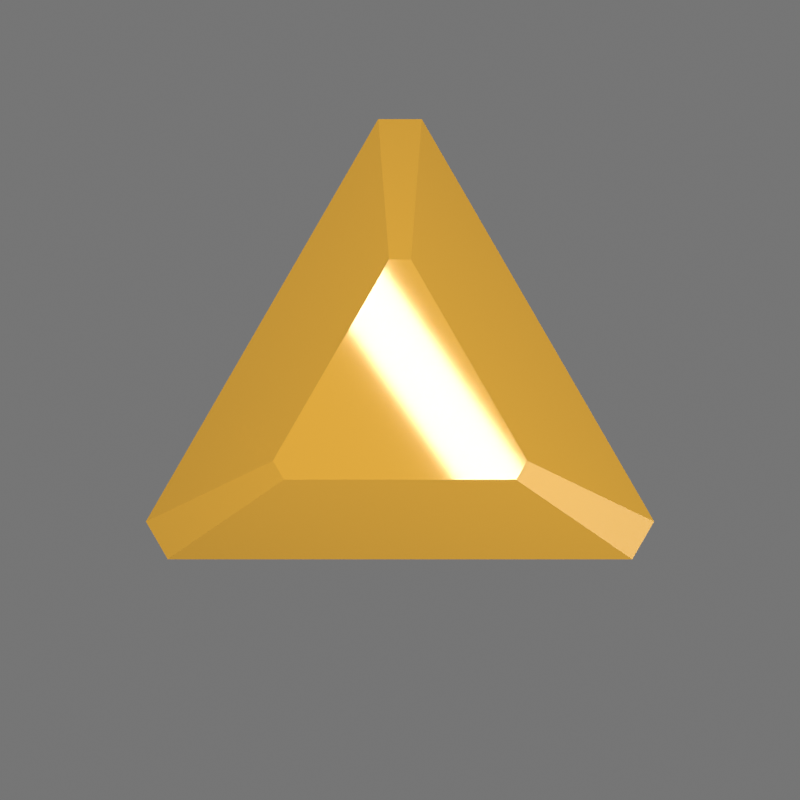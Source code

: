 # Source: amber.blend  (saved by Blender 5.2.45; exported with 4.5.12 LTS)
import bpy
from mathutils import Matrix  # noqa: F401  (used for matrix-valued properties, if any)

bpy.ops.wm.read_factory_settings(use_empty=True)
scene = bpy.context.scene
scene.name = 'Scene'

# ---- materials (node trees are filled in below, after node groups)
mat_amber_candy_glass_v2 = bpy.data.materials.new('amber_candy_glass_v2')

# ---- material node trees
mat_amber_candy_glass_v2.use_nodes = True; mat_amber_candy_glass_v2.node_tree.nodes.clear()
_N = mat_amber_candy_glass_v2.node_tree.nodes; _L = mat_amber_candy_glass_v2.node_tree.links
n0 = _N.new('ShaderNodeBsdfPrincipled'); n0.name = 'Principled BSDF'; n0.location = (-200, 100)
n0.inputs[0].default_value = (1.0, 0.5395, 0.06301, 1.0)
n0.inputs[1].default_value = 0.04
n0.inputs[2].default_value = 0.055
n0.inputs[3].default_value = 1.46
n0.inputs[10].default_value = 0.005
n0.inputs[13].default_value = 0.3
n0.inputs[18].default_value = 0.08
n0.inputs[19].default_value = 0.2
n0.inputs[20].default_value = 0.04
n0.inputs[22].default_value = (1.0, 0.9171, 0.8313, 1.0)
n1 = _N.new('ShaderNodeOutputMaterial'); n1.name = 'Material Output'; n1.location = (200, 100)
_L.new(n0.outputs[0], n1.inputs[0])
n1.is_active_output = True

# ---- world
world_quiet_neutral_world = bpy.data.worlds.new('quiet_neutral_world'); scene.world = world_quiet_neutral_world
world_quiet_neutral_world.use_nodes = True; world_quiet_neutral_world.node_tree.nodes.clear()
_N = world_quiet_neutral_world.node_tree.nodes; _L = world_quiet_neutral_world.node_tree.links
n0 = _N.new('ShaderNodeBackground'); n0.name = 'Background'; n0.location = (-200, 100)
n0.inputs[0].default_value = (1.0, 1.0, 1.0, 1.0)
n0.inputs[1].default_value = 0.18
n1 = _N.new('ShaderNodeOutputWorld'); n1.name = 'World Output'; n1.location = (200, 100)
_L.new(n0.outputs[0], n1.inputs[0])
n1.is_active_output = True

# ---- cameras
cam_orthographic_camera = bpy.data.cameras.new('orthographic_camera')
cam_orthographic_camera.type = 'ORTHO'
cam_orthographic_camera.ortho_scale = 2.56

# ---- lights
light_key = bpy.data.lights.new('key', 'AREA')
light_key.color = (1.0, 0.9862, 0.9719)
light_key.energy = 65.0
light_key.shape = 'RECTANGLE'
light_key.size = 0.2
light_key.size_y = 3.2
light_fill = bpy.data.lights.new('fill', 'AREA')
light_fill.color = (0.88, 0.94, 1.0)
light_fill.energy = 90.0
light_fill.shape = 'RECTANGLE'
light_fill.size = 4.0
light_fill.size_y = 4.0
light_rim = bpy.data.lights.new('rim', 'AREA')
light_rim.color = (0.84, 0.91, 1.0)
light_rim.energy = 70.0
light_rim.shape = 'RECTANGLE'
light_rim.size = 2.0
light_rim.size_y = 3.0

# ---- meshes
me_amber_beveled_mesh_v2 = bpy.data.meshes.new('amber_beveled_mesh_v2')
me_amber_beveled_mesh_v2.from_pydata([(0.0546, 0.701, -0.16), (-0.0546, 0.701, -0.16), (-0.6344, -0.3032, -0.16), (-0.5798, -0.3978, -0.16), (0.5798, -0.3978, -0.16), (0.6344, -0.3032, -0.16), (0.07, 0.8988, 0.0), (-0.07, 0.8988, 0.0), (-0.8133, -0.3888, 0.0), (-0.7433, -0.51, 0.0), (0.7433, -0.51, 0.0), (0.8133, -0.3888, 0.0), (0.035, 0.4494, 0.2), (-0.035, 0.4494, 0.2), (-0.4067, -0.1944, 0.2), (-0.3717, -0.255, 0.2), (0.3717, -0.255, 0.2), (0.4067, -0.1944, 0.2)], [], [(5, 4, 3, 2, 1, 0), (0, 1, 7, 6), (1, 2, 8, 7), (2, 3, 9, 8), (3, 4, 10, 9), (4, 5, 11, 10), (5, 0, 6, 11), (6, 7, 13, 12), (7, 8, 14, 13), (8, 9, 15, 14), (9, 10, 16, 15), (10, 11, 17, 16), (11, 6, 12, 17), (12, 13, 14, 15, 16, 17)])
me_amber_beveled_mesh_v2.materials.append(mat_amber_candy_glass_v2)
me_amber_beveled_mesh_v2.update()

# ---- objects
ob_orthographic_camera = bpy.data.objects.new('orthographic_camera', cam_orthographic_camera)
ob_amber_starshard_v2 = bpy.data.objects.new('amber_starshard_v2', me_amber_beveled_mesh_v2)
ob_key = bpy.data.objects.new('key', light_key)
ob_fill = bpy.data.objects.new('fill', light_fill)
ob_rim = bpy.data.objects.new('rim', light_rim)

# ---- transforms, parenting, visibility, modifiers, constraints
ob_orthographic_camera.location = (0.0, 0.0, 8.0)
ob_amber_starshard_v2.location = (0.0, 0.0, 0.0)
ob_key.location = (0.05, 0.1, 4.0)
ob_key.rotation_euler = (0.0, 0.0, 0.6109)
ob_fill.location = (-3.0, 4.0, 5.0)
ob_fill.rotation_euler = (0.7854, -1.321e-07, -2.498)
ob_rim.location = (3.0, -2.0, 4.0)
ob_rim.rotation_euler = (0.7336, -1.009e-08, 0.9828)

# ---- collection membership
scene.collection.objects.link(ob_orthographic_camera)
scene.collection.objects.link(ob_amber_starshard_v2)
scene.collection.objects.link(ob_key)
scene.collection.objects.link(ob_fill)
scene.collection.objects.link(ob_rim)

# ---- scene / render settings (as saved in the file)
scene.camera = ob_orthographic_camera
scene.frame_start = 0; scene.frame_end = 8; scene.frame_set(4)
scene.render.engine = 'CYCLES'
scene.render.resolution_x = 256
scene.render.resolution_y = 256
scene.render.film_transparent = True
scene.render.use_compositing = False
scene.render.use_sequencer = False
scene.render.bake_bias = 0.0
scene.render.bake_samples = 0
scene.render.compositor_device = 'GPU'
scene.cycles.samples = 512
scene.cycles.use_adaptive_sampling = False
scene.cycles.max_bounces = 8
scene.cycles.transmission_bounces = 6
scene.cycles.seed = 1729
scene.eevee.use_volume_custom_range = False
scene.eevee.fast_gi_thickness_near = 0.1
scene.eevee.fast_gi_thickness_far = 0.0
scene.eevee.ray_tracing_options.screen_trace_thickness = 0.1
scene.view_settings.view_transform = 'Standard'
bpy.context.view_layer.update()
